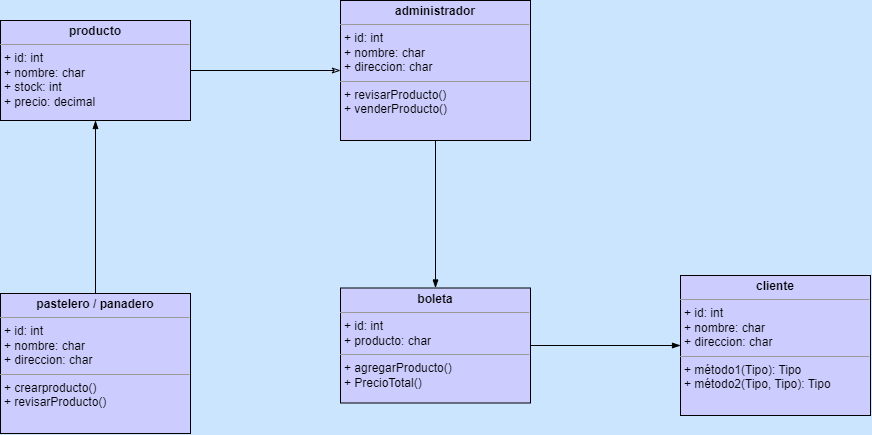

The diagram above was exported from draw.io. Its source (the exported page's mxGraphModel, read from the mxfile embedded in the PNG):
<mxGraphModel dx="1257" dy="564" grid="0" gridSize="10" guides="1" tooltips="1" connect="1" arrows="1" fold="1" page="1" pageScale="1" pageWidth="1169" pageHeight="827" background="#CCE5FF" math="0" shadow="0">
  <root>
    <mxCell id="WIyWlLk6GJQsqaUBKTNV-0" />
    <mxCell id="WIyWlLk6GJQsqaUBKTNV-1" parent="WIyWlLk6GJQsqaUBKTNV-0" />
    <mxCell id="-3VBbE5b0Li57rRfYZNf-14" style="edgeStyle=none;rounded=0;orthogonalLoop=1;jettySize=auto;html=1;exitX=0.5;exitY=1;exitDx=0;exitDy=0;entryX=0.5;entryY=0;entryDx=0;entryDy=0;endArrow=blockThin;endFill=1;" edge="1" parent="WIyWlLk6GJQsqaUBKTNV-1" source="-3VBbE5b0Li57rRfYZNf-4" target="-3VBbE5b0Li57rRfYZNf-12">
      <mxGeometry relative="1" as="geometry" />
    </mxCell>
    <mxCell id="-3VBbE5b0Li57rRfYZNf-4" value="&lt;p style=&quot;margin:0px;margin-top:4px;text-align:center;&quot;&gt;&lt;b style=&quot;&quot;&gt;administrador&lt;/b&gt;&lt;/p&gt;&lt;hr size=&quot;1&quot;&gt;&lt;p style=&quot;margin:0px;margin-left:4px;&quot;&gt;+ id: int&lt;/p&gt;&lt;p style=&quot;margin:0px;margin-left:4px;&quot;&gt;+ nombre: char&lt;/p&gt;&lt;p style=&quot;margin:0px;margin-left:4px;&quot;&gt;+ direccion: char&lt;/p&gt;&lt;hr size=&quot;1&quot;&gt;&lt;p style=&quot;margin:0px;margin-left:4px;&quot;&gt;+ revisarProducto()&lt;br&gt;+ venderProducto()&lt;/p&gt;" style="verticalAlign=top;align=left;overflow=fill;fontSize=12;fontFamily=Helvetica;html=1;fillColor=#CCCCFF;flipH=1;" vertex="1" parent="WIyWlLk6GJQsqaUBKTNV-1">
      <mxGeometry x="380" y="50" width="190" height="140" as="geometry" />
    </mxCell>
    <mxCell id="-3VBbE5b0Li57rRfYZNf-16" style="edgeStyle=none;rounded=0;orthogonalLoop=1;jettySize=auto;html=1;entryX=0.5;entryY=1;entryDx=0;entryDy=0;endArrow=blockThin;endFill=1;exitX=0.5;exitY=0;exitDx=0;exitDy=0;" edge="1" parent="WIyWlLk6GJQsqaUBKTNV-1" source="-3VBbE5b0Li57rRfYZNf-17" target="-3VBbE5b0Li57rRfYZNf-7">
      <mxGeometry relative="1" as="geometry">
        <mxPoint x="135" y="340" as="sourcePoint" />
      </mxGeometry>
    </mxCell>
    <mxCell id="-3VBbE5b0Li57rRfYZNf-6" value="&lt;p style=&quot;margin:0px;margin-top:4px;text-align:center;&quot;&gt;&lt;b&gt;&lt;font style=&quot;vertical-align: inherit;&quot;&gt;&lt;font style=&quot;vertical-align: inherit;&quot;&gt;cliente&lt;/font&gt;&lt;/font&gt;&lt;/b&gt;&lt;/p&gt;&lt;hr size=&quot;1&quot;&gt;&lt;p style=&quot;margin:0px;margin-left:4px;&quot;&gt;&lt;font style=&quot;vertical-align: inherit;&quot;&gt;&lt;font style=&quot;vertical-align: inherit;&quot;&gt;+ id: int&lt;/font&gt;&lt;/font&gt;&lt;br&gt;&lt;font style=&quot;vertical-align: inherit;&quot;&gt;&lt;font style=&quot;vertical-align: inherit;&quot;&gt;+ nombre: char&lt;/font&gt;&lt;/font&gt;&lt;/p&gt;&lt;p style=&quot;margin:0px;margin-left:4px;&quot;&gt;&lt;font style=&quot;vertical-align: inherit;&quot;&gt;&lt;font style=&quot;vertical-align: inherit;&quot;&gt;&lt;font style=&quot;vertical-align: inherit;&quot;&gt;&lt;font style=&quot;vertical-align: inherit;&quot;&gt;+ direccion: char&lt;/font&gt;&lt;/font&gt;&lt;/font&gt;&lt;/font&gt;&lt;/p&gt;&lt;hr size=&quot;1&quot;&gt;&lt;p style=&quot;margin:0px;margin-left:4px;&quot;&gt;&lt;font style=&quot;vertical-align: inherit;&quot;&gt;&lt;font style=&quot;vertical-align: inherit;&quot;&gt;+ método1(Tipo): Tipo &lt;/font&gt;&lt;/font&gt;&lt;br&gt;&lt;font style=&quot;vertical-align: inherit;&quot;&gt;&lt;font style=&quot;vertical-align: inherit;&quot;&gt;+ método2(Tipo, Tipo): Tipo&lt;/font&gt;&lt;/font&gt;&lt;/p&gt;" style="verticalAlign=top;align=left;overflow=fill;fontSize=12;fontFamily=Helvetica;html=1;fillColor=#CCCCFF;" vertex="1" parent="WIyWlLk6GJQsqaUBKTNV-1">
      <mxGeometry x="720" y="325" width="190" height="140" as="geometry" />
    </mxCell>
    <mxCell id="-3VBbE5b0Li57rRfYZNf-15" style="edgeStyle=none;rounded=0;orthogonalLoop=1;jettySize=auto;html=1;exitX=1;exitY=0.5;exitDx=0;exitDy=0;entryX=0;entryY=0.5;entryDx=0;entryDy=0;endArrow=classicThin;endFill=0;" edge="1" parent="WIyWlLk6GJQsqaUBKTNV-1" source="-3VBbE5b0Li57rRfYZNf-7" target="-3VBbE5b0Li57rRfYZNf-4">
      <mxGeometry relative="1" as="geometry" />
    </mxCell>
    <mxCell id="-3VBbE5b0Li57rRfYZNf-7" value="&lt;p style=&quot;margin:0px;margin-top:4px;text-align:center;&quot;&gt;&lt;b&gt;producto&lt;/b&gt;&lt;/p&gt;&lt;hr size=&quot;1&quot;&gt;&lt;p style=&quot;margin:0px;margin-left:4px;&quot;&gt;+ id: int&lt;br&gt;+ nombre: char&lt;/p&gt;&lt;p style=&quot;margin:0px;margin-left:4px;&quot;&gt;+ stock: int&lt;/p&gt;&lt;p style=&quot;margin:0px;margin-left:4px;&quot;&gt;+ precio: decimal&lt;/p&gt;&lt;p style=&quot;margin:0px;margin-left:4px;&quot;&gt;&lt;br&gt;&lt;/p&gt;" style="verticalAlign=top;align=left;overflow=fill;fontSize=12;fontFamily=Helvetica;html=1;fillColor=#CCCCFF;" vertex="1" parent="WIyWlLk6GJQsqaUBKTNV-1">
      <mxGeometry x="40" y="70" width="190" height="100" as="geometry" />
    </mxCell>
    <mxCell id="-3VBbE5b0Li57rRfYZNf-13" style="edgeStyle=none;rounded=0;orthogonalLoop=1;jettySize=auto;html=1;exitX=1;exitY=0.5;exitDx=0;exitDy=0;entryX=0;entryY=0.5;entryDx=0;entryDy=0;endArrow=blockThin;endFill=1;" edge="1" parent="WIyWlLk6GJQsqaUBKTNV-1" source="-3VBbE5b0Li57rRfYZNf-12" target="-3VBbE5b0Li57rRfYZNf-6">
      <mxGeometry relative="1" as="geometry" />
    </mxCell>
    <mxCell id="-3VBbE5b0Li57rRfYZNf-12" value="&lt;p style=&quot;margin:0px;margin-top:4px;text-align:center;&quot;&gt;&lt;b&gt;boleta&lt;/b&gt;&lt;/p&gt;&lt;hr size=&quot;1&quot;&gt;&lt;p style=&quot;margin:0px;margin-left:4px;&quot;&gt;+ id: int&lt;br&gt;+ producto: char&lt;/p&gt;&lt;hr size=&quot;1&quot;&gt;&lt;p style=&quot;margin:0px;margin-left:4px;&quot;&gt;+ agregarProducto()&lt;br&gt;+ PrecioTotal()&lt;/p&gt;" style="verticalAlign=top;align=left;overflow=fill;fontSize=12;fontFamily=Helvetica;html=1;fillColor=#CCCCFF;" vertex="1" parent="WIyWlLk6GJQsqaUBKTNV-1">
      <mxGeometry x="380" y="337.5" width="190" height="115" as="geometry" />
    </mxCell>
    <mxCell id="-3VBbE5b0Li57rRfYZNf-17" value="&lt;p style=&quot;margin:0px;margin-top:4px;text-align:center;&quot;&gt;&lt;b style=&quot;border-color: var(--border-color);&quot;&gt;pastelero / panadero&lt;/b&gt;&lt;br&gt;&lt;/p&gt;&lt;hr size=&quot;1&quot;&gt;&lt;p style=&quot;border-color: var(--border-color); margin: 0px 0px 0px 4px;&quot;&gt;+ id: int&lt;br style=&quot;border-color: var(--border-color);&quot;&gt;+ nombre: char&lt;/p&gt;&lt;p style=&quot;border-color: var(--border-color); margin: 0px 0px 0px 4px;&quot;&gt;+ direccion: char&lt;/p&gt;&lt;hr size=&quot;1&quot;&gt;&lt;p style=&quot;margin:0px;margin-left:4px;&quot;&gt;+ crearproducto()&lt;br&gt;+ revisarProducto()&lt;/p&gt;" style="verticalAlign=top;align=left;overflow=fill;fontSize=12;fontFamily=Helvetica;html=1;fillColor=#CCCCFF;" vertex="1" parent="WIyWlLk6GJQsqaUBKTNV-1">
      <mxGeometry x="40" y="343" width="190" height="140" as="geometry" />
    </mxCell>
  </root>
</mxGraphModel>